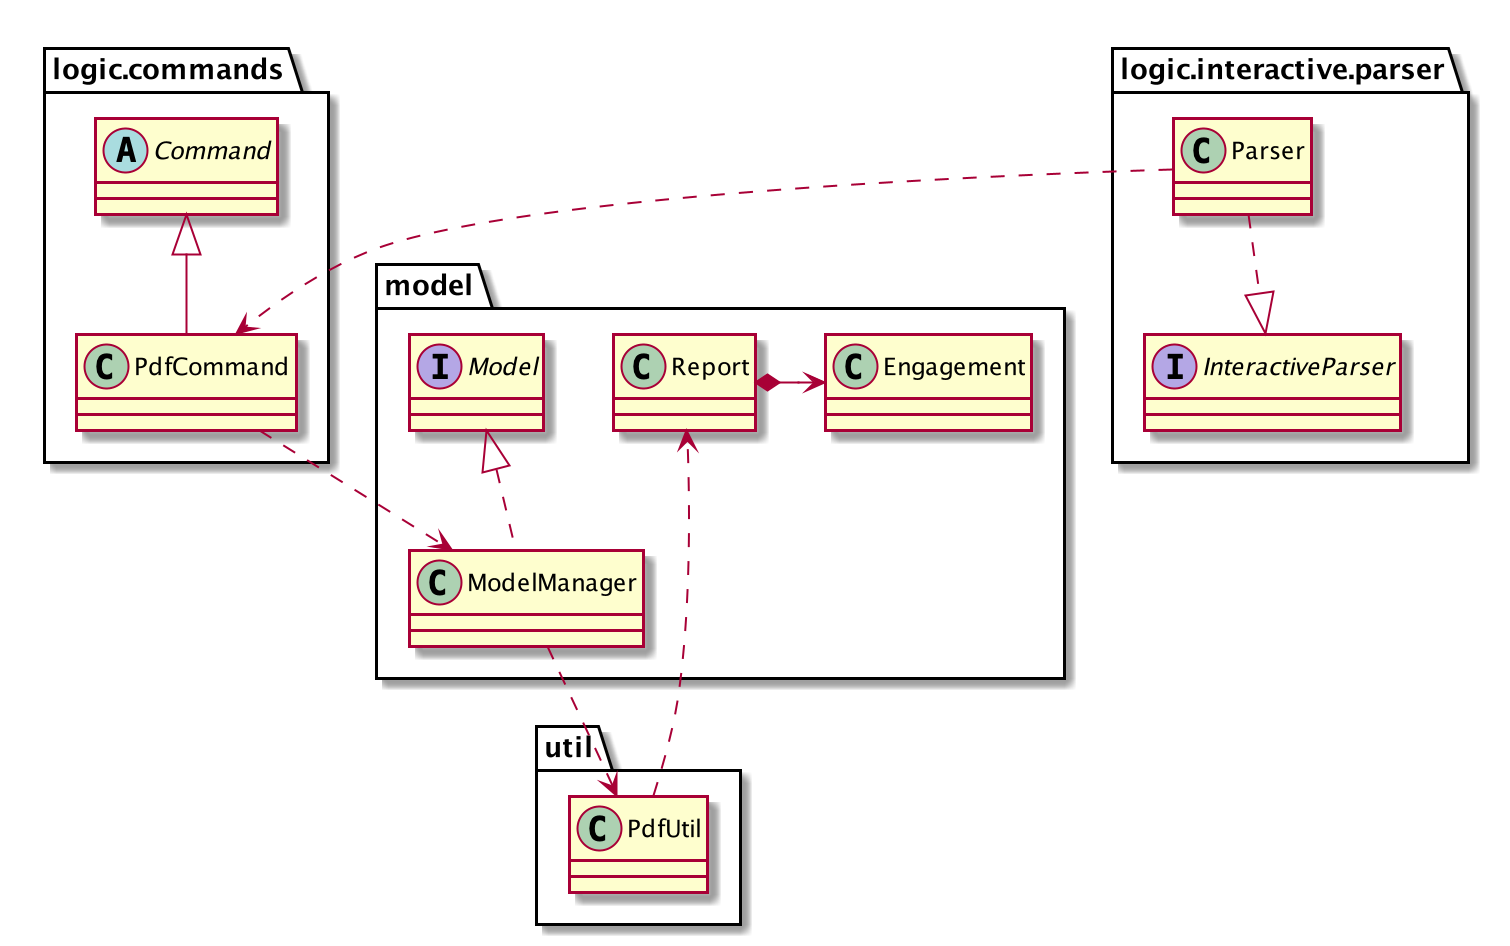

The diagram above was rendered by PlantUML. Its source (embedded in the PNG):
@startuml
package logic.commands {
    abstract class Command
    class PdfCommand
}
package logic.interactive.parser {
    class Parser
    interface InteractiveParser
}

package model {
    class Report
    class ModelManager
    interface Model
    class Engagement
}
package util {
    class PdfUtil
}

Model <|.. ModelManager
Command <|-- PdfCommand
PdfCommand ..> ModelManager
ModelManager ..> PdfUtil
Report *-> Engagement
PdfUtil ..> Report
Parser ..|> InteractiveParser
Parser ..> PdfCommand

@enduml